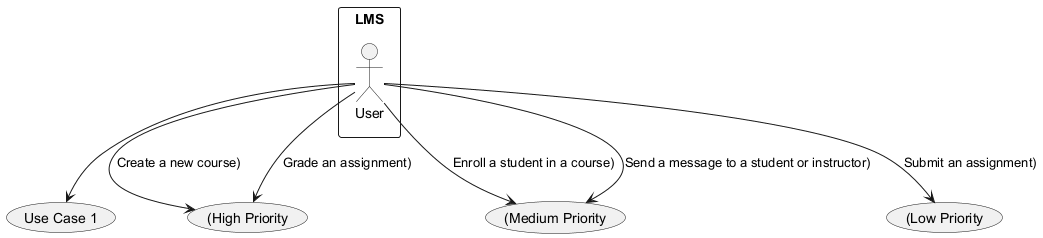

The diagram above was rendered by PlantUML. Its source (embedded in the PNG):
@startuml
rectangle "LMS" {
  actor User as "User"
}
User --> (Use Case 1)
User --> ((High Priority):Create a new course)
User --> ((Medium Priority):Enroll a student in a course)
User --> ((Low Priority):Submit an assignment)
User --> ((High Priority):Grade an assignment)
User --> ((Medium Priority):Send a message to a student or instructor)
@enduml